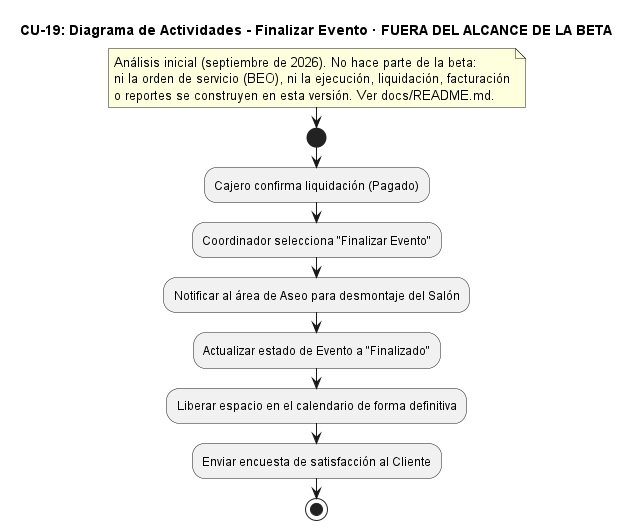

The diagram above was rendered by PlantUML. Its source (embedded in the PNG):
@startuml CU19_FinalizarEvento
title CU-19: Diagrama de Actividades - Finalizar Evento · FUERA DEL ALCANCE DE LA BETA
skinparam backgroundColor white

note
  Análisis inicial (septiembre de 2026). No hace parte de la beta:
  ni la orden de servicio (BEO), ni la ejecución, liquidación, facturación
  o reportes se construyen en esta versión. Ver docs/README.md.
end note
start
:Cajero confirma liquidación (Pagado);
:Coordinador selecciona "Finalizar Evento";
:Notificar al área de Aseo para desmontaje del Salón;
:Actualizar estado de Evento a "Finalizado";
:Liberar espacio en el calendario de forma definitiva;
:Enviar encuesta de satisfacción al Cliente;
stop
@enduml